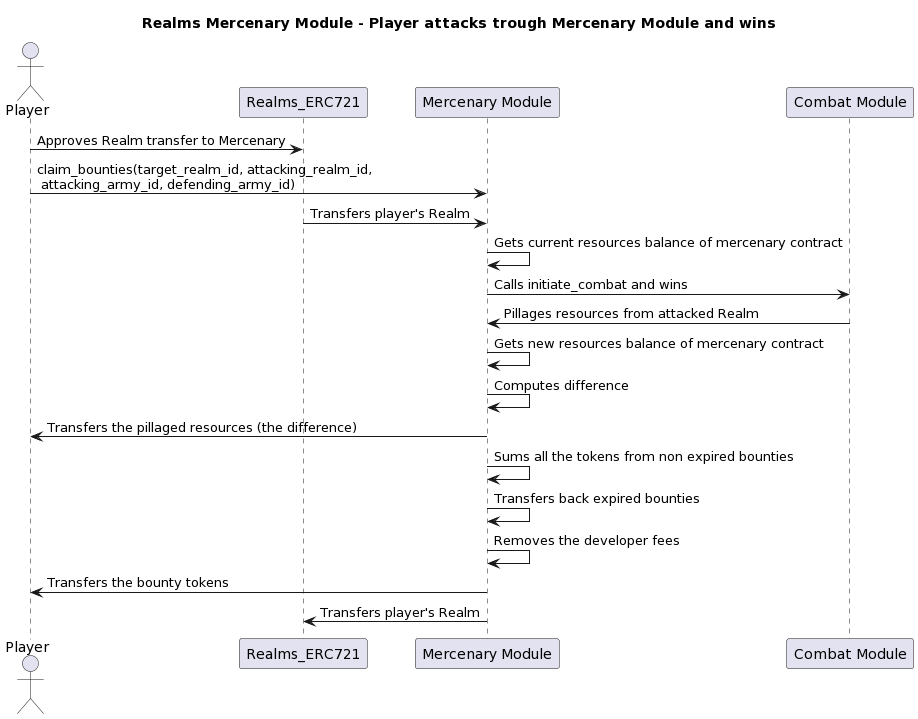

The diagram above was rendered by PlantUML. Its source (embedded in the PNG):
@startuml
title "Realms Mercenary Module - Player attacks trough Mercenary Module and wins"

actor Player

Player -> Realms_ERC721: Approves Realm transfer to Mercenary
Player -> "Mercenary Module": claim_bounties(target_realm_id, attacking_realm_id, \n attacking_army_id, defending_army_id)
Realms_ERC721 -> "Mercenary Module" : Transfers player's Realm
"Mercenary Module" -> "Mercenary Module": Gets current resources balance of mercenary contract
"Mercenary Module" -> "Combat Module": Calls initiate_combat and wins
"Combat Module" -> "Mercenary Module": Pillages resources from attacked Realm
"Mercenary Module" -> "Mercenary Module": Gets new resources balance of mercenary contract
"Mercenary Module" -> "Mercenary Module": Computes difference
"Mercenary Module" -> "Player": Transfers the pillaged resources (the difference)
"Mercenary Module" -> "Mercenary Module": Sums all the tokens from non expired bounties
"Mercenary Module" -> "Mercenary Module": Transfers back expired bounties
"Mercenary Module" -> "Mercenary Module": Removes the developer fees
"Mercenary Module" -> Player: Transfers the bounty tokens
"Mercenary Module" -> "Realms_ERC721": Transfers player's Realm
@enduml